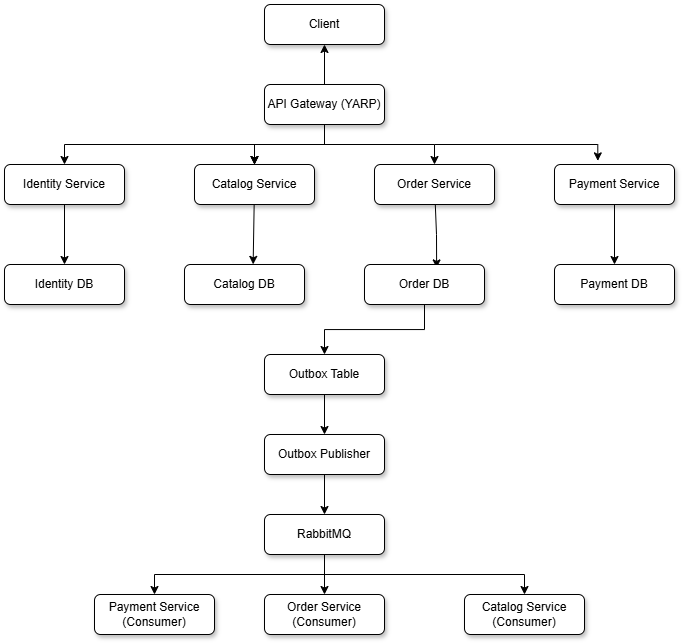

The diagram above was exported from draw.io. Its source (the exported page's mxGraphModel, read from the mxfile embedded in the PNG):
<mxGraphModel dx="1012" dy="516" grid="1" gridSize="10" guides="1" tooltips="1" connect="1" arrows="1" fold="1" page="1" pageScale="1" pageWidth="850" pageHeight="1100" math="0" shadow="0">
  <root>
    <mxCell id="0" />
    <mxCell id="1" parent="0" />
    <mxCell id="v5kGHsCq9ScUJ8qRduA8-3" parent="1" style="rounded=1;whiteSpace=wrap;html=1;shadow=1;" value="Client" vertex="1">
      <mxGeometry height="40" width="120" x="350" y="10" as="geometry" />
    </mxCell>
    <mxCell id="v5kGHsCq9ScUJ8qRduA8-22" edge="1" parent="1" source="v5kGHsCq9ScUJ8qRduA8-5" style="edgeStyle=orthogonalEdgeStyle;rounded=0;orthogonalLoop=1;jettySize=auto;html=1;" target="v5kGHsCq9ScUJ8qRduA8-3" value="">
      <mxGeometry relative="1" as="geometry" />
    </mxCell>
    <mxCell id="v5kGHsCq9ScUJ8qRduA8-23" edge="1" parent="1" source="v5kGHsCq9ScUJ8qRduA8-5" style="edgeStyle=orthogonalEdgeStyle;rounded=0;orthogonalLoop=1;jettySize=auto;html=1;" target="v5kGHsCq9ScUJ8qRduA8-7" value="">
      <mxGeometry relative="1" as="geometry" />
    </mxCell>
    <mxCell id="v5kGHsCq9ScUJ8qRduA8-24" edge="1" parent="1" source="v5kGHsCq9ScUJ8qRduA8-5" style="edgeStyle=orthogonalEdgeStyle;rounded=0;orthogonalLoop=1;jettySize=auto;html=1;" target="v5kGHsCq9ScUJ8qRduA8-7" value="">
      <mxGeometry relative="1" as="geometry" />
    </mxCell>
    <mxCell id="v5kGHsCq9ScUJ8qRduA8-26" edge="1" parent="1" source="v5kGHsCq9ScUJ8qRduA8-5" style="edgeStyle=orthogonalEdgeStyle;rounded=0;orthogonalLoop=1;jettySize=auto;html=1;" target="v5kGHsCq9ScUJ8qRduA8-7" value="">
      <mxGeometry relative="1" as="geometry" />
    </mxCell>
    <mxCell id="v5kGHsCq9ScUJ8qRduA8-5" parent="1" style="rounded=1;whiteSpace=wrap;html=1;shadow=1;" value="API Gateway (YARP)" vertex="1">
      <mxGeometry height="40" width="120" x="350" y="90" as="geometry" />
    </mxCell>
    <mxCell id="v5kGHsCq9ScUJ8qRduA8-30" edge="1" parent="1" source="v5kGHsCq9ScUJ8qRduA8-6" style="edgeStyle=orthogonalEdgeStyle;rounded=0;orthogonalLoop=1;jettySize=auto;html=1;" target="v5kGHsCq9ScUJ8qRduA8-18" value="">
      <mxGeometry relative="1" as="geometry" />
    </mxCell>
    <mxCell id="v5kGHsCq9ScUJ8qRduA8-6" parent="1" style="rounded=1;whiteSpace=wrap;html=1;shadow=1;" value="Identity Service" vertex="1">
      <mxGeometry height="40" width="120" x="90" y="170" as="geometry" />
    </mxCell>
    <mxCell id="v5kGHsCq9ScUJ8qRduA8-31" edge="1" parent="1" source="v5kGHsCq9ScUJ8qRduA8-7" style="rounded=0;orthogonalLoop=1;jettySize=auto;html=1;entryX=0.572;entryY=-0.003;entryDx=0;entryDy=0;entryPerimeter=0;" target="v5kGHsCq9ScUJ8qRduA8-19" value="">
      <mxGeometry relative="1" as="geometry" />
    </mxCell>
    <mxCell id="v5kGHsCq9ScUJ8qRduA8-7" parent="1" style="rounded=1;whiteSpace=wrap;html=1;shadow=1;" value="Catalog Service" vertex="1">
      <mxGeometry height="40" width="120" x="280" y="170" as="geometry" />
    </mxCell>
    <mxCell id="v5kGHsCq9ScUJ8qRduA8-32" edge="1" parent="1" source="v5kGHsCq9ScUJ8qRduA8-8" style="rounded=0;orthogonalLoop=1;jettySize=auto;html=1;entryX=0.601;entryY=0.085;entryDx=0;entryDy=0;entryPerimeter=0;" target="v5kGHsCq9ScUJ8qRduA8-20" value="">
      <mxGeometry relative="1" as="geometry">
        <Array as="points">
          <mxPoint x="522" y="240" />
        </Array>
      </mxGeometry>
    </mxCell>
    <mxCell id="v5kGHsCq9ScUJ8qRduA8-8" parent="1" style="rounded=1;whiteSpace=wrap;html=1;shadow=1;" value="Order Service" vertex="1">
      <mxGeometry height="40" width="120" x="460" y="170" as="geometry" />
    </mxCell>
    <mxCell id="v5kGHsCq9ScUJ8qRduA8-34" edge="1" parent="1" source="v5kGHsCq9ScUJ8qRduA8-9" style="edgeStyle=orthogonalEdgeStyle;rounded=0;orthogonalLoop=1;jettySize=auto;html=1;" target="v5kGHsCq9ScUJ8qRduA8-21" value="">
      <mxGeometry relative="1" as="geometry" />
    </mxCell>
    <mxCell id="v5kGHsCq9ScUJ8qRduA8-9" parent="1" style="rounded=1;whiteSpace=wrap;html=1;shadow=1;" value="Payment Service" vertex="1">
      <mxGeometry height="40" width="120" x="640" y="170" as="geometry" />
    </mxCell>
    <mxCell id="v5kGHsCq9ScUJ8qRduA8-39" edge="1" parent="1" source="v5kGHsCq9ScUJ8qRduA8-11" style="edgeStyle=orthogonalEdgeStyle;rounded=0;orthogonalLoop=1;jettySize=auto;html=1;" target="v5kGHsCq9ScUJ8qRduA8-12" value="">
      <mxGeometry relative="1" as="geometry" />
    </mxCell>
    <mxCell id="v5kGHsCq9ScUJ8qRduA8-11" parent="1" style="rounded=1;whiteSpace=wrap;html=1;shadow=1;" value="Outbox Publisher" vertex="1">
      <mxGeometry height="40" width="120" x="350" y="440" as="geometry" />
    </mxCell>
    <mxCell id="v5kGHsCq9ScUJ8qRduA8-40" edge="1" parent="1" source="v5kGHsCq9ScUJ8qRduA8-12" style="edgeStyle=orthogonalEdgeStyle;rounded=0;orthogonalLoop=1;jettySize=auto;html=1;" target="v5kGHsCq9ScUJ8qRduA8-14" value="">
      <mxGeometry relative="1" as="geometry" />
    </mxCell>
    <mxCell id="v5kGHsCq9ScUJ8qRduA8-12" parent="1" style="rounded=1;whiteSpace=wrap;html=1;shadow=1;" value="RabbitMQ" vertex="1">
      <mxGeometry height="40" width="120" x="350" y="520" as="geometry" />
    </mxCell>
    <mxCell id="v5kGHsCq9ScUJ8qRduA8-13" parent="1" style="rounded=1;whiteSpace=wrap;html=1;shadow=1;" value="Payment Service&lt;div&gt;(Consumer)&lt;/div&gt;" vertex="1">
      <mxGeometry height="40" width="120" x="180" y="600" as="geometry" />
    </mxCell>
    <mxCell id="v5kGHsCq9ScUJ8qRduA8-14" parent="1" style="rounded=1;whiteSpace=wrap;html=1;shadow=1;" value="Order Service&lt;div&gt;(Consumer)&lt;/div&gt;" vertex="1">
      <mxGeometry height="40" width="120" x="350" y="600" as="geometry" />
    </mxCell>
    <mxCell id="v5kGHsCq9ScUJ8qRduA8-15" parent="1" style="rounded=1;whiteSpace=wrap;html=1;shadow=1;" value="Catalog Service&lt;div&gt;(Consumer)&lt;/div&gt;" vertex="1">
      <mxGeometry height="40" width="120" x="550" y="600" as="geometry" />
    </mxCell>
    <mxCell id="v5kGHsCq9ScUJ8qRduA8-18" parent="1" style="rounded=1;whiteSpace=wrap;html=1;shadow=1;" value="Identity DB" vertex="1">
      <mxGeometry height="40" width="120" x="90" y="270" as="geometry" />
    </mxCell>
    <mxCell id="v5kGHsCq9ScUJ8qRduA8-19" parent="1" style="rounded=1;whiteSpace=wrap;html=1;shadow=1;" value="Catalog DB" vertex="1">
      <mxGeometry height="40" width="120" x="270" y="270" as="geometry" />
    </mxCell>
    <mxCell id="v5kGHsCq9ScUJ8qRduA8-36" edge="1" parent="1" source="v5kGHsCq9ScUJ8qRduA8-20" style="edgeStyle=orthogonalEdgeStyle;rounded=0;orthogonalLoop=1;jettySize=auto;html=1;" target="v5kGHsCq9ScUJ8qRduA8-35" value="">
      <mxGeometry relative="1" as="geometry" />
    </mxCell>
    <mxCell id="v5kGHsCq9ScUJ8qRduA8-20" parent="1" style="rounded=1;whiteSpace=wrap;html=1;shadow=1;" value="Order DB" vertex="1">
      <mxGeometry height="40" width="120" x="450" y="270" as="geometry" />
    </mxCell>
    <mxCell id="v5kGHsCq9ScUJ8qRduA8-21" parent="1" style="rounded=1;whiteSpace=wrap;html=1;shadow=1;" value="Payment DB" vertex="1">
      <mxGeometry height="40" width="120" x="640" y="270" as="geometry" />
    </mxCell>
    <mxCell id="v5kGHsCq9ScUJ8qRduA8-27" edge="1" parent="1" style="endArrow=classic;html=1;rounded=0;entryX=0.5;entryY=0;entryDx=0;entryDy=0;edgeStyle=orthogonalEdgeStyle;" target="v5kGHsCq9ScUJ8qRduA8-8" value="">
      <mxGeometry height="50" relative="1" width="50" as="geometry">
        <Array as="points">
          <mxPoint x="410" y="150" />
          <mxPoint x="520" y="150" />
        </Array>
        <mxPoint x="410" y="130" as="sourcePoint" />
        <mxPoint x="500" y="200" as="targetPoint" />
      </mxGeometry>
    </mxCell>
    <mxCell id="v5kGHsCq9ScUJ8qRduA8-28" edge="1" parent="1" style="endArrow=classic;html=1;rounded=0;entryX=0.361;entryY=-0.091;entryDx=0;entryDy=0;entryPerimeter=0;edgeStyle=orthogonalEdgeStyle;" target="v5kGHsCq9ScUJ8qRduA8-9" value="">
      <mxGeometry height="50" relative="1" width="50" as="geometry">
        <Array as="points">
          <mxPoint x="683" y="150" />
        </Array>
        <mxPoint x="520" y="150" as="sourcePoint" />
        <mxPoint x="500" y="200" as="targetPoint" />
      </mxGeometry>
    </mxCell>
    <mxCell id="v5kGHsCq9ScUJ8qRduA8-29" edge="1" parent="1" style="endArrow=classic;html=1;rounded=0;entryX=0.5;entryY=0;entryDx=0;entryDy=0;edgeStyle=orthogonalEdgeStyle;" target="v5kGHsCq9ScUJ8qRduA8-6" value="">
      <mxGeometry height="50" relative="1" width="50" as="geometry">
        <mxPoint x="340" y="150" as="sourcePoint" />
        <mxPoint x="250" y="120" as="targetPoint" />
      </mxGeometry>
    </mxCell>
    <mxCell id="v5kGHsCq9ScUJ8qRduA8-38" edge="1" parent="1" source="v5kGHsCq9ScUJ8qRduA8-35" style="edgeStyle=orthogonalEdgeStyle;rounded=0;orthogonalLoop=1;jettySize=auto;html=1;" target="v5kGHsCq9ScUJ8qRduA8-11" value="">
      <mxGeometry relative="1" as="geometry" />
    </mxCell>
    <mxCell id="v5kGHsCq9ScUJ8qRduA8-35" parent="1" style="rounded=1;whiteSpace=wrap;html=1;shadow=1;" value="Outbox Table" vertex="1">
      <mxGeometry height="40" width="120" x="350" y="360" as="geometry" />
    </mxCell>
    <mxCell id="v5kGHsCq9ScUJ8qRduA8-41" edge="1" parent="1" style="endArrow=classic;html=1;rounded=0;entryX=0.5;entryY=0;entryDx=0;entryDy=0;edgeStyle=orthogonalEdgeStyle;" target="v5kGHsCq9ScUJ8qRduA8-13" value="">
      <mxGeometry height="50" relative="1" width="50" as="geometry">
        <mxPoint x="410" y="580" as="sourcePoint" />
        <mxPoint x="260" y="560" as="targetPoint" />
      </mxGeometry>
    </mxCell>
    <mxCell id="v5kGHsCq9ScUJ8qRduA8-42" edge="1" parent="1" style="endArrow=classic;html=1;rounded=0;entryX=0.5;entryY=0;entryDx=0;entryDy=0;edgeStyle=orthogonalEdgeStyle;" target="v5kGHsCq9ScUJ8qRduA8-15" value="">
      <mxGeometry height="50" relative="1" width="50" as="geometry">
        <mxPoint x="410" y="580" as="sourcePoint" />
        <mxPoint x="520" y="590" as="targetPoint" />
      </mxGeometry>
    </mxCell>
  </root>
</mxGraphModel>